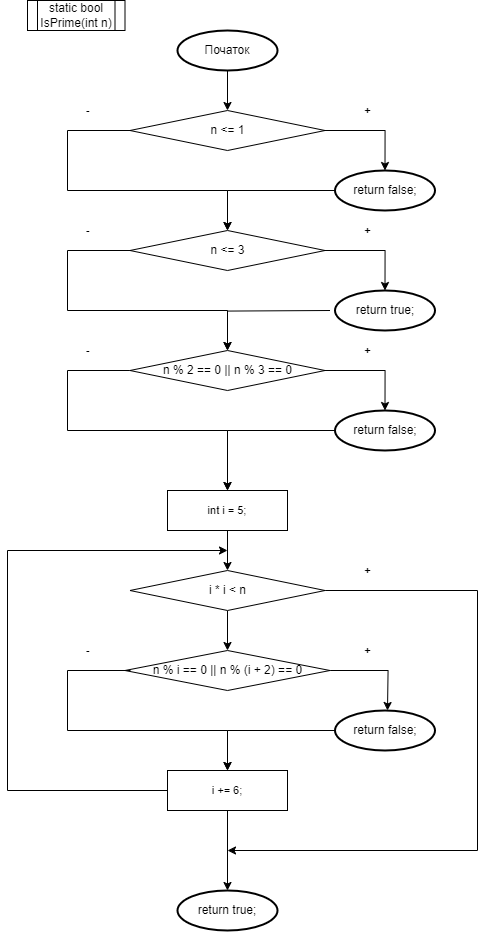

The diagram above was exported from draw.io. Its source (the exported page's mxGraphModel, read from the mxfile embedded in the PNG):
<mxGraphModel dx="689" dy="1077" grid="1" gridSize="10" guides="1" tooltips="1" connect="1" arrows="1" fold="1" page="1" pageScale="1" pageWidth="827" pageHeight="1169" math="0" shadow="0">
  <root>
    <mxCell id="WIyWlLk6GJQsqaUBKTNV-0" />
    <mxCell id="WIyWlLk6GJQsqaUBKTNV-1" parent="WIyWlLk6GJQsqaUBKTNV-0" />
    <mxCell id="cutsUpQc2Xgznp1BOI5Y-24" style="edgeStyle=orthogonalEdgeStyle;rounded=0;orthogonalLoop=1;jettySize=auto;html=1;" parent="WIyWlLk6GJQsqaUBKTNV-1" source="cutsUpQc2Xgznp1BOI5Y-3" target="cutsUpQc2Xgznp1BOI5Y-14" edge="1">
      <mxGeometry relative="1" as="geometry" />
    </mxCell>
    <mxCell id="cutsUpQc2Xgznp1BOI5Y-3" value="Початок" style="strokeWidth=2;html=1;shape=mxgraph.flowchart.start_2;whiteSpace=wrap;" parent="WIyWlLk6GJQsqaUBKTNV-1" vertex="1">
      <mxGeometry x="190" y="160" width="100" height="40" as="geometry" />
    </mxCell>
    <mxCell id="cutsUpQc2Xgznp1BOI5Y-14" value="n &amp;lt;= 1" style="rhombus;whiteSpace=wrap;html=1;" parent="WIyWlLk6GJQsqaUBKTNV-1" vertex="1">
      <mxGeometry x="142.5" y="240" width="195" height="40" as="geometry" />
    </mxCell>
    <mxCell id="cutsUpQc2Xgznp1BOI5Y-15" value="n &amp;lt;= 3" style="rhombus;whiteSpace=wrap;html=1;" parent="WIyWlLk6GJQsqaUBKTNV-1" vertex="1">
      <mxGeometry x="142.5" y="360" width="195" height="40" as="geometry" />
    </mxCell>
    <mxCell id="cutsUpQc2Xgznp1BOI5Y-60" style="edgeStyle=orthogonalEdgeStyle;shape=connector;rounded=0;orthogonalLoop=1;jettySize=auto;html=1;labelBackgroundColor=default;strokeColor=default;align=center;verticalAlign=middle;fontFamily=Helvetica;fontSize=11;fontColor=default;endArrow=classic;" parent="WIyWlLk6GJQsqaUBKTNV-1" source="cutsUpQc2Xgznp1BOI5Y-18" edge="1">
      <mxGeometry relative="1" as="geometry">
        <mxPoint x="240" y="980" as="targetPoint" />
        <Array as="points">
          <mxPoint x="490" y="720" />
          <mxPoint x="490" y="980" />
          <mxPoint x="240" y="980" />
        </Array>
      </mxGeometry>
    </mxCell>
    <mxCell id="cutsUpQc2Xgznp1BOI5Y-62" style="edgeStyle=orthogonalEdgeStyle;shape=connector;rounded=0;orthogonalLoop=1;jettySize=auto;html=1;entryX=0.5;entryY=0;entryDx=0;entryDy=0;labelBackgroundColor=default;strokeColor=default;align=center;verticalAlign=middle;fontFamily=Helvetica;fontSize=11;fontColor=default;endArrow=classic;" parent="WIyWlLk6GJQsqaUBKTNV-1" source="cutsUpQc2Xgznp1BOI5Y-18" target="cutsUpQc2Xgznp1BOI5Y-19" edge="1">
      <mxGeometry relative="1" as="geometry" />
    </mxCell>
    <mxCell id="cutsUpQc2Xgznp1BOI5Y-18" value="i * i &amp;lt; n" style="rhombus;whiteSpace=wrap;html=1;" parent="WIyWlLk6GJQsqaUBKTNV-1" vertex="1">
      <mxGeometry x="142.5" y="700" width="195" height="40" as="geometry" />
    </mxCell>
    <mxCell id="cutsUpQc2Xgznp1BOI5Y-55" style="edgeStyle=orthogonalEdgeStyle;shape=connector;rounded=0;orthogonalLoop=1;jettySize=auto;html=1;labelBackgroundColor=default;strokeColor=default;align=center;verticalAlign=middle;fontFamily=Helvetica;fontSize=11;fontColor=default;endArrow=classic;" parent="WIyWlLk6GJQsqaUBKTNV-1" source="cutsUpQc2Xgznp1BOI5Y-19" edge="1">
      <mxGeometry relative="1" as="geometry">
        <mxPoint x="400" y="840" as="targetPoint" />
      </mxGeometry>
    </mxCell>
    <mxCell id="cutsUpQc2Xgznp1BOI5Y-19" value="n % i == 0 || n % (i + 2) == 0" style="rhombus;whiteSpace=wrap;html=1;" parent="WIyWlLk6GJQsqaUBKTNV-1" vertex="1">
      <mxGeometry x="137.5" y="780" width="205" height="40" as="geometry" />
    </mxCell>
    <mxCell id="cutsUpQc2Xgznp1BOI5Y-49" style="edgeStyle=orthogonalEdgeStyle;shape=connector;rounded=0;orthogonalLoop=1;jettySize=auto;html=1;entryX=0.5;entryY=0;entryDx=0;entryDy=0;labelBackgroundColor=default;strokeColor=default;align=center;verticalAlign=middle;fontFamily=Helvetica;fontSize=11;fontColor=default;endArrow=classic;" parent="WIyWlLk6GJQsqaUBKTNV-1" source="cutsUpQc2Xgznp1BOI5Y-20" target="cutsUpQc2Xgznp1BOI5Y-15" edge="1">
      <mxGeometry relative="1" as="geometry" />
    </mxCell>
    <mxCell id="cutsUpQc2Xgznp1BOI5Y-20" value="return false;" style="strokeWidth=2;html=1;shape=mxgraph.flowchart.start_2;whiteSpace=wrap;" parent="WIyWlLk6GJQsqaUBKTNV-1" vertex="1">
      <mxGeometry x="347.5" y="300" width="100" height="40" as="geometry" />
    </mxCell>
    <mxCell id="cutsUpQc2Xgznp1BOI5Y-22" value="return true;" style="strokeWidth=2;html=1;shape=mxgraph.flowchart.start_2;whiteSpace=wrap;" parent="WIyWlLk6GJQsqaUBKTNV-1" vertex="1">
      <mxGeometry x="347.5" y="420" width="100" height="40" as="geometry" />
    </mxCell>
    <mxCell id="cutsUpQc2Xgznp1BOI5Y-23" value="return true;" style="strokeWidth=2;html=1;shape=mxgraph.flowchart.start_2;whiteSpace=wrap;" parent="WIyWlLk6GJQsqaUBKTNV-1" vertex="1">
      <mxGeometry x="190" y="1020" width="100" height="40" as="geometry" />
    </mxCell>
    <mxCell id="cutsUpQc2Xgznp1BOI5Y-65" style="edgeStyle=orthogonalEdgeStyle;shape=connector;rounded=0;orthogonalLoop=1;jettySize=auto;html=1;entryX=0.5;entryY=0;entryDx=0;entryDy=0;labelBackgroundColor=default;strokeColor=default;align=center;verticalAlign=middle;fontFamily=Helvetica;fontSize=11;fontColor=default;endArrow=classic;" parent="WIyWlLk6GJQsqaUBKTNV-1" source="cutsUpQc2Xgznp1BOI5Y-38" target="cutsUpQc2Xgznp1BOI5Y-43" edge="1">
      <mxGeometry relative="1" as="geometry">
        <Array as="points">
          <mxPoint x="80" y="500" />
          <mxPoint x="80" y="560" />
          <mxPoint x="240" y="560" />
        </Array>
      </mxGeometry>
    </mxCell>
    <mxCell id="cutsUpQc2Xgznp1BOI5Y-38" value="n % 2 == 0 || n % 3 == 0" style="rhombus;whiteSpace=wrap;html=1;" parent="WIyWlLk6GJQsqaUBKTNV-1" vertex="1">
      <mxGeometry x="142.5" y="480" width="195" height="40" as="geometry" />
    </mxCell>
    <mxCell id="cutsUpQc2Xgznp1BOI5Y-52" style="edgeStyle=orthogonalEdgeStyle;shape=connector;rounded=0;orthogonalLoop=1;jettySize=auto;html=1;entryX=0.5;entryY=0;entryDx=0;entryDy=0;labelBackgroundColor=default;strokeColor=default;align=center;verticalAlign=middle;fontFamily=Helvetica;fontSize=11;fontColor=default;endArrow=classic;" parent="WIyWlLk6GJQsqaUBKTNV-1" source="cutsUpQc2Xgznp1BOI5Y-40" target="cutsUpQc2Xgznp1BOI5Y-43" edge="1">
      <mxGeometry relative="1" as="geometry" />
    </mxCell>
    <mxCell id="cutsUpQc2Xgznp1BOI5Y-40" value="return false;" style="strokeWidth=2;html=1;shape=mxgraph.flowchart.start_2;whiteSpace=wrap;" parent="WIyWlLk6GJQsqaUBKTNV-1" vertex="1">
      <mxGeometry x="347.5" y="540" width="100" height="40" as="geometry" />
    </mxCell>
    <mxCell id="cutsUpQc2Xgznp1BOI5Y-61" style="edgeStyle=orthogonalEdgeStyle;shape=connector;rounded=0;orthogonalLoop=1;jettySize=auto;html=1;entryX=0.5;entryY=0;entryDx=0;entryDy=0;labelBackgroundColor=default;strokeColor=default;align=center;verticalAlign=middle;fontFamily=Helvetica;fontSize=11;fontColor=default;endArrow=classic;" parent="WIyWlLk6GJQsqaUBKTNV-1" source="cutsUpQc2Xgznp1BOI5Y-43" target="cutsUpQc2Xgznp1BOI5Y-18" edge="1">
      <mxGeometry relative="1" as="geometry" />
    </mxCell>
    <mxCell id="cutsUpQc2Xgznp1BOI5Y-43" value="int i = 5;" style="rounded=0;whiteSpace=wrap;html=1;fontFamily=Helvetica;fontSize=11;fontColor=default;" parent="WIyWlLk6GJQsqaUBKTNV-1" vertex="1">
      <mxGeometry x="180" y="620" width="120" height="40" as="geometry" />
    </mxCell>
    <mxCell id="cutsUpQc2Xgznp1BOI5Y-48" style="edgeStyle=orthogonalEdgeStyle;shape=connector;rounded=0;orthogonalLoop=1;jettySize=auto;html=1;entryX=0.5;entryY=0;entryDx=0;entryDy=0;entryPerimeter=0;labelBackgroundColor=default;strokeColor=default;align=center;verticalAlign=middle;fontFamily=Helvetica;fontSize=11;fontColor=default;endArrow=classic;" parent="WIyWlLk6GJQsqaUBKTNV-1" source="cutsUpQc2Xgznp1BOI5Y-14" target="cutsUpQc2Xgznp1BOI5Y-20" edge="1">
      <mxGeometry relative="1" as="geometry" />
    </mxCell>
    <mxCell id="cutsUpQc2Xgznp1BOI5Y-50" style="edgeStyle=orthogonalEdgeStyle;shape=connector;rounded=0;orthogonalLoop=1;jettySize=auto;html=1;exitX=1;exitY=0.5;exitDx=0;exitDy=0;entryX=0.5;entryY=0;entryDx=0;entryDy=0;entryPerimeter=0;labelBackgroundColor=default;strokeColor=default;align=center;verticalAlign=middle;fontFamily=Helvetica;fontSize=11;fontColor=default;endArrow=classic;" parent="WIyWlLk6GJQsqaUBKTNV-1" source="cutsUpQc2Xgznp1BOI5Y-15" target="cutsUpQc2Xgznp1BOI5Y-22" edge="1">
      <mxGeometry relative="1" as="geometry" />
    </mxCell>
    <mxCell id="cutsUpQc2Xgznp1BOI5Y-51" style="edgeStyle=orthogonalEdgeStyle;shape=connector;rounded=0;orthogonalLoop=1;jettySize=auto;html=1;entryX=0.5;entryY=0;entryDx=0;entryDy=0;entryPerimeter=0;labelBackgroundColor=default;strokeColor=default;align=center;verticalAlign=middle;fontFamily=Helvetica;fontSize=11;fontColor=default;endArrow=classic;" parent="WIyWlLk6GJQsqaUBKTNV-1" source="cutsUpQc2Xgznp1BOI5Y-38" target="cutsUpQc2Xgznp1BOI5Y-40" edge="1">
      <mxGeometry relative="1" as="geometry" />
    </mxCell>
    <mxCell id="cutsUpQc2Xgznp1BOI5Y-57" style="edgeStyle=orthogonalEdgeStyle;shape=connector;rounded=0;orthogonalLoop=1;jettySize=auto;html=1;entryX=0.5;entryY=0;entryDx=0;entryDy=0;labelBackgroundColor=default;strokeColor=default;align=center;verticalAlign=middle;fontFamily=Helvetica;fontSize=11;fontColor=default;endArrow=classic;" parent="WIyWlLk6GJQsqaUBKTNV-1" source="cutsUpQc2Xgznp1BOI5Y-53" target="cutsUpQc2Xgznp1BOI5Y-56" edge="1">
      <mxGeometry relative="1" as="geometry" />
    </mxCell>
    <mxCell id="cutsUpQc2Xgznp1BOI5Y-53" value="return false;" style="strokeWidth=2;html=1;shape=mxgraph.flowchart.start_2;whiteSpace=wrap;" parent="WIyWlLk6GJQsqaUBKTNV-1" vertex="1">
      <mxGeometry x="347.5" y="840" width="100" height="40" as="geometry" />
    </mxCell>
    <mxCell id="cutsUpQc2Xgznp1BOI5Y-58" style="edgeStyle=orthogonalEdgeStyle;shape=connector;rounded=0;orthogonalLoop=1;jettySize=auto;html=1;labelBackgroundColor=default;strokeColor=default;align=center;verticalAlign=middle;fontFamily=Helvetica;fontSize=11;fontColor=default;endArrow=classic;" parent="WIyWlLk6GJQsqaUBKTNV-1" source="cutsUpQc2Xgznp1BOI5Y-56" edge="1">
      <mxGeometry relative="1" as="geometry">
        <mxPoint x="240" y="680" as="targetPoint" />
        <Array as="points">
          <mxPoint x="20" y="920" />
          <mxPoint x="20" y="680" />
        </Array>
      </mxGeometry>
    </mxCell>
    <mxCell id="cutsUpQc2Xgznp1BOI5Y-56" value="i += 6;" style="rounded=0;whiteSpace=wrap;html=1;fontFamily=Helvetica;fontSize=11;fontColor=default;" parent="WIyWlLk6GJQsqaUBKTNV-1" vertex="1">
      <mxGeometry x="180" y="900" width="120" height="40" as="geometry" />
    </mxCell>
    <mxCell id="cutsUpQc2Xgznp1BOI5Y-66" style="edgeStyle=orthogonalEdgeStyle;shape=connector;rounded=0;orthogonalLoop=1;jettySize=auto;html=1;entryX=0.5;entryY=0;entryDx=0;entryDy=0;labelBackgroundColor=default;strokeColor=default;align=center;verticalAlign=middle;fontFamily=Helvetica;fontSize=11;fontColor=default;endArrow=classic;" parent="WIyWlLk6GJQsqaUBKTNV-1" target="cutsUpQc2Xgznp1BOI5Y-38" edge="1">
      <mxGeometry relative="1" as="geometry">
        <mxPoint x="342.5" y="440" as="sourcePoint" />
        <mxPoint x="234.5" y="480" as="targetPoint" />
      </mxGeometry>
    </mxCell>
    <mxCell id="cutsUpQc2Xgznp1BOI5Y-67" style="edgeStyle=orthogonalEdgeStyle;shape=connector;rounded=0;orthogonalLoop=1;jettySize=auto;html=1;labelBackgroundColor=default;strokeColor=default;align=center;verticalAlign=middle;fontFamily=Helvetica;fontSize=11;fontColor=default;endArrow=classic;" parent="WIyWlLk6GJQsqaUBKTNV-1" edge="1">
      <mxGeometry relative="1" as="geometry">
        <mxPoint x="143" y="260" as="sourcePoint" />
        <mxPoint x="240" y="360" as="targetPoint" />
        <Array as="points">
          <mxPoint x="80" y="260" />
          <mxPoint x="80" y="320" />
          <mxPoint x="240" y="320" />
        </Array>
      </mxGeometry>
    </mxCell>
    <mxCell id="cutsUpQc2Xgznp1BOI5Y-69" style="edgeStyle=orthogonalEdgeStyle;shape=connector;rounded=0;orthogonalLoop=1;jettySize=auto;html=1;entryX=0.5;entryY=0;entryDx=0;entryDy=0;entryPerimeter=0;labelBackgroundColor=default;strokeColor=default;align=center;verticalAlign=middle;fontFamily=Helvetica;fontSize=11;fontColor=default;endArrow=classic;" parent="WIyWlLk6GJQsqaUBKTNV-1" source="cutsUpQc2Xgznp1BOI5Y-56" target="cutsUpQc2Xgznp1BOI5Y-23" edge="1">
      <mxGeometry relative="1" as="geometry" />
    </mxCell>
    <mxCell id="cutsUpQc2Xgznp1BOI5Y-70" value="+" style="text;strokeColor=none;fillColor=none;html=1;fontSize=11;fontStyle=1;verticalAlign=middle;align=center;fontFamily=Helvetica;fontColor=default;" parent="WIyWlLk6GJQsqaUBKTNV-1" vertex="1">
      <mxGeometry x="360" y="220" width="40" height="40" as="geometry" />
    </mxCell>
    <mxCell id="cutsUpQc2Xgznp1BOI5Y-71" value="+" style="text;strokeColor=none;fillColor=none;html=1;fontSize=11;fontStyle=1;verticalAlign=middle;align=center;fontFamily=Helvetica;fontColor=default;" parent="WIyWlLk6GJQsqaUBKTNV-1" vertex="1">
      <mxGeometry x="360" y="680" width="40" height="40" as="geometry" />
    </mxCell>
    <mxCell id="cutsUpQc2Xgznp1BOI5Y-72" value="+" style="text;strokeColor=none;fillColor=none;html=1;fontSize=11;fontStyle=1;verticalAlign=middle;align=center;fontFamily=Helvetica;fontColor=default;" parent="WIyWlLk6GJQsqaUBKTNV-1" vertex="1">
      <mxGeometry x="360" y="340" width="40" height="40" as="geometry" />
    </mxCell>
    <mxCell id="cutsUpQc2Xgznp1BOI5Y-73" value="+" style="text;strokeColor=none;fillColor=none;html=1;fontSize=11;fontStyle=1;verticalAlign=middle;align=center;fontFamily=Helvetica;fontColor=default;" parent="WIyWlLk6GJQsqaUBKTNV-1" vertex="1">
      <mxGeometry x="360" y="460" width="40" height="40" as="geometry" />
    </mxCell>
    <mxCell id="cutsUpQc2Xgznp1BOI5Y-75" value="-" style="text;strokeColor=none;fillColor=none;html=1;fontSize=11;fontStyle=1;verticalAlign=middle;align=center;fontFamily=Helvetica;fontColor=default;" parent="WIyWlLk6GJQsqaUBKTNV-1" vertex="1">
      <mxGeometry x="80" y="220" width="40" height="40" as="geometry" />
    </mxCell>
    <mxCell id="cutsUpQc2Xgznp1BOI5Y-76" value="-" style="text;strokeColor=none;fillColor=none;html=1;fontSize=11;fontStyle=1;verticalAlign=middle;align=center;fontFamily=Helvetica;fontColor=default;" parent="WIyWlLk6GJQsqaUBKTNV-1" vertex="1">
      <mxGeometry x="80" y="460" width="40" height="40" as="geometry" />
    </mxCell>
    <mxCell id="cutsUpQc2Xgznp1BOI5Y-77" value="static bool IsPrime(int n)" style="shape=process;whiteSpace=wrap;html=1;backgroundOutline=1;" parent="WIyWlLk6GJQsqaUBKTNV-1" vertex="1">
      <mxGeometry x="40" y="130" width="97.5" height="30" as="geometry" />
    </mxCell>
    <mxCell id="cutsUpQc2Xgznp1BOI5Y-78" style="edgeStyle=orthogonalEdgeStyle;shape=connector;rounded=0;orthogonalLoop=1;jettySize=auto;html=1;labelBackgroundColor=default;strokeColor=default;align=center;verticalAlign=middle;fontFamily=Helvetica;fontSize=11;fontColor=default;endArrow=classic;" parent="WIyWlLk6GJQsqaUBKTNV-1" edge="1">
      <mxGeometry relative="1" as="geometry">
        <mxPoint x="143" y="380" as="sourcePoint" />
        <mxPoint x="240" y="480" as="targetPoint" />
        <Array as="points">
          <mxPoint x="80" y="380" />
          <mxPoint x="80" y="440" />
          <mxPoint x="240" y="440" />
        </Array>
      </mxGeometry>
    </mxCell>
    <mxCell id="cutsUpQc2Xgznp1BOI5Y-79" value="-" style="text;strokeColor=none;fillColor=none;html=1;fontSize=11;fontStyle=1;verticalAlign=middle;align=center;fontFamily=Helvetica;fontColor=default;" parent="WIyWlLk6GJQsqaUBKTNV-1" vertex="1">
      <mxGeometry x="80" y="340" width="40" height="40" as="geometry" />
    </mxCell>
    <mxCell id="x_fVF0krQmQhl69td0LZ-0" value="+" style="text;strokeColor=none;fillColor=none;html=1;fontSize=11;fontStyle=1;verticalAlign=middle;align=center;fontFamily=Helvetica;fontColor=default;" vertex="1" parent="WIyWlLk6GJQsqaUBKTNV-1">
      <mxGeometry x="360" y="760" width="40" height="40" as="geometry" />
    </mxCell>
    <mxCell id="x_fVF0krQmQhl69td0LZ-1" style="edgeStyle=orthogonalEdgeStyle;shape=connector;rounded=0;orthogonalLoop=1;jettySize=auto;html=1;entryX=0.5;entryY=0;entryDx=0;entryDy=0;labelBackgroundColor=default;strokeColor=default;align=center;verticalAlign=middle;fontFamily=Helvetica;fontSize=11;fontColor=default;endArrow=classic;" edge="1" parent="WIyWlLk6GJQsqaUBKTNV-1" target="cutsUpQc2Xgznp1BOI5Y-56">
      <mxGeometry relative="1" as="geometry">
        <Array as="points">
          <mxPoint x="80" y="800" />
          <mxPoint x="80" y="860" />
          <mxPoint x="240" y="860" />
        </Array>
        <mxPoint x="143" y="800" as="sourcePoint" />
        <mxPoint x="240" y="920" as="targetPoint" />
      </mxGeometry>
    </mxCell>
    <mxCell id="x_fVF0krQmQhl69td0LZ-2" value="-" style="text;strokeColor=none;fillColor=none;html=1;fontSize=11;fontStyle=1;verticalAlign=middle;align=center;fontFamily=Helvetica;fontColor=default;" vertex="1" parent="WIyWlLk6GJQsqaUBKTNV-1">
      <mxGeometry x="80" y="760" width="40" height="40" as="geometry" />
    </mxCell>
  </root>
</mxGraphModel>